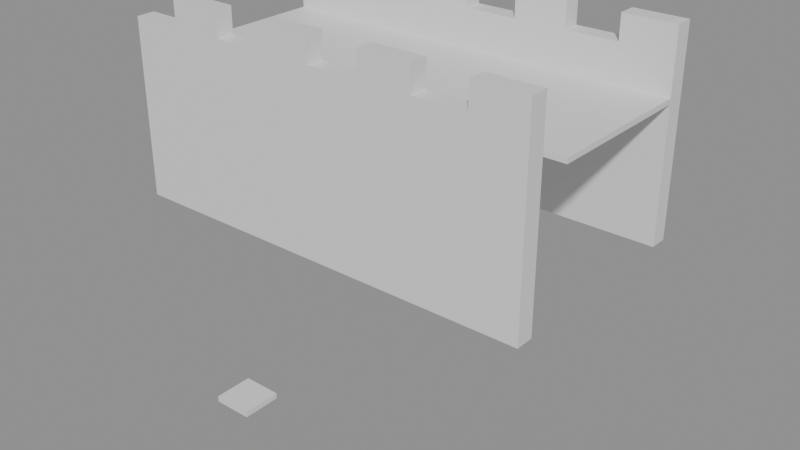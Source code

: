 # Source: building_lego.blend  (saved by Blender 5.0.119; exported with 4.5.12 LTS)
import bpy
from mathutils import Matrix  # noqa: F401  (used for matrix-valued properties, if any)

bpy.ops.wm.read_factory_settings(use_empty=True)
scene = bpy.context.scene
scene.name = 'Scene'

# ---- collections
col_01_paredes_externas = bpy.data.collections.new('01_Paredes_Externas'); scene.collection.children.link(col_01_paredes_externas)
col_03_pisos_escadas = bpy.data.collections.new('03_Pisos_Escadas'); scene.collection.children.link(col_03_pisos_escadas)
col_04_moveis_decoracoes = bpy.data.collections.new('04_Moveis_Decoracoes'); scene.collection.children.link(col_04_moveis_decoracoes)

# ---- materials (node trees are filled in below, after node groups)
mat_mat_parede_externa = bpy.data.materials.new('Mat_Parede_Externa')
mat_mat_pisos = bpy.data.materials.new('Mat_Pisos')
mat_mat_moveis = bpy.data.materials.new('Mat_Moveis')

# ---- material node trees
mat_mat_parede_externa.use_nodes = True; mat_mat_parede_externa.node_tree.nodes.clear()
_N = mat_mat_parede_externa.node_tree.nodes; _L = mat_mat_parede_externa.node_tree.links
n0 = _N.new('ShaderNodeBsdfPrincipled'); n0.name = 'BSDF - Pré-fundamentado'; n0.location = (-200, 100)
n1 = _N.new('ShaderNodeOutputMaterial'); n1.name = 'Saída de material'; n1.location = (200, 100)
_L.new(n0.outputs[0], n1.inputs[0])
n1.is_active_output = True
mat_mat_pisos.use_nodes = True; mat_mat_pisos.node_tree.nodes.clear()
_N = mat_mat_pisos.node_tree.nodes; _L = mat_mat_pisos.node_tree.links
n0 = _N.new('ShaderNodeBsdfPrincipled'); n0.name = 'BSDF - Pré-fundamentado'; n0.location = (-200, 100)
n1 = _N.new('ShaderNodeOutputMaterial'); n1.name = 'Saída de material'; n1.location = (200, 100)
_L.new(n0.outputs[0], n1.inputs[0])
n1.is_active_output = True
mat_mat_moveis.use_nodes = True; mat_mat_moveis.node_tree.nodes.clear()
_N = mat_mat_moveis.node_tree.nodes; _L = mat_mat_moveis.node_tree.links
n0 = _N.new('ShaderNodeBsdfPrincipled'); n0.name = 'BSDF - Pré-fundamentado'; n0.location = (-200, 100)
n1 = _N.new('ShaderNodeOutputMaterial'); n1.name = 'Saída de material'; n1.location = (200, 100)
_L.new(n0.outputs[0], n1.inputs[0])
n1.is_active_output = True

# ---- meshes
me_bloco_stone_wall_1048_2591_z30 = bpy.data.meshes.new('Bloco_stone_wall_1048_2591_z30')
me_bloco_stone_wall_1048_2591_z30.from_pydata([(-0.5, -0.175, -1.32), (0.5, -0.175, -1.32), (0.5, 0.175, -1.32), (-0.5, 0.175, -1.32), (-0.5, -0.175, 1.32), (0.5, -0.175, 1.32), (0.5, 0.175, 1.32), (-0.5, 0.175, 1.32)], [], [(0, 1, 2, 3), (4, 7, 6, 5), (0, 4, 5, 1), (2, 6, 7, 3), (0, 3, 7, 4), (1, 5, 6, 2)])
me_bloco_stone_wall_1048_2591_z30.materials.append(mat_mat_parede_externa)
me_bloco_stone_wall_1048_2591_z30.update()
me_bloco_stone_wall_1048_2591_z52 = bpy.data.meshes.new('Bloco_stone_wall_1048_2591_z52')
me_bloco_stone_wall_1048_2591_z52.from_pydata([(-0.5, -0.175, -0.36), (0.5, -0.175, -0.36), (0.5, 0.175, -0.36), (-0.5, 0.175, -0.36), (-0.5, -0.175, 0.36), (0.5, -0.175, 0.36), (0.5, 0.175, 0.36), (-0.5, 0.175, 0.36)], [], [(0, 1, 2, 3), (4, 7, 6, 5), (0, 4, 5, 1), (2, 6, 7, 3), (0, 3, 7, 4), (1, 5, 6, 2)])
me_bloco_stone_wall_1048_2591_z52.materials.append(mat_mat_parede_externa)
me_bloco_stone_wall_1048_2591_z52.update()
me_bloco_stone_wall_1049_2591_z30 = bpy.data.meshes.new('Bloco_stone_wall_1049_2591_z30')
me_bloco_stone_wall_1049_2591_z30.from_pydata([(-0.5, -0.175, -1.32), (0.5, -0.175, -1.32), (0.5, 0.175, -1.32), (-0.5, 0.175, -1.32), (-0.5, -0.175, 1.32), (0.5, -0.175, 1.32), (0.5, 0.175, 1.32), (-0.5, 0.175, 1.32)], [], [(0, 1, 2, 3), (4, 7, 6, 5), (0, 4, 5, 1), (2, 6, 7, 3), (0, 3, 7, 4), (1, 5, 6, 2)])
me_bloco_stone_wall_1049_2591_z30.materials.append(mat_mat_parede_externa)
me_bloco_stone_wall_1049_2591_z30.update()
me_bloco_stone_wall_1049_2591_z52 = bpy.data.meshes.new('Bloco_stone_wall_1049_2591_z52')
me_bloco_stone_wall_1049_2591_z52.from_pydata([(-0.5, -0.175, -0.6), (0.5, -0.175, -0.6), (0.5, 0.175, -0.6), (-0.5, 0.175, -0.6), (-0.5, -0.175, 0.6), (0.5, -0.175, 0.6), (0.5, 0.175, 0.6), (-0.5, 0.175, 0.6)], [], [(0, 1, 2, 3), (4, 7, 6, 5), (0, 4, 5, 1), (2, 6, 7, 3), (0, 3, 7, 4), (1, 5, 6, 2)])
me_bloco_stone_wall_1049_2591_z52.materials.append(mat_mat_parede_externa)
me_bloco_stone_wall_1049_2591_z52.update()
me_bloco_stone_wall_1050_2591_z30 = bpy.data.meshes.new('Bloco_stone_wall_1050_2591_z30')
me_bloco_stone_wall_1050_2591_z30.from_pydata([(-0.5, -0.175, -1.32), (0.5, -0.175, -1.32), (0.5, 0.175, -1.32), (-0.5, 0.175, -1.32), (-0.5, -0.175, 1.32), (0.5, -0.175, 1.32), (0.5, 0.175, 1.32), (-0.5, 0.175, 1.32)], [], [(0, 1, 2, 3), (4, 7, 6, 5), (0, 4, 5, 1), (2, 6, 7, 3), (0, 3, 7, 4), (1, 5, 6, 2)])
me_bloco_stone_wall_1050_2591_z30.materials.append(mat_mat_parede_externa)
me_bloco_stone_wall_1050_2591_z30.update()
me_bloco_stone_wall_1050_2591_z52 = bpy.data.meshes.new('Bloco_stone_wall_1050_2591_z52')
me_bloco_stone_wall_1050_2591_z52.from_pydata([(-0.5, -0.175, -0.36), (0.5, -0.175, -0.36), (0.5, 0.175, -0.36), (-0.5, 0.175, -0.36), (-0.5, -0.175, 0.36), (0.5, -0.175, 0.36), (0.5, 0.175, 0.36), (-0.5, 0.175, 0.36)], [], [(0, 1, 2, 3), (4, 7, 6, 5), (0, 4, 5, 1), (2, 6, 7, 3), (0, 3, 7, 4), (1, 5, 6, 2)])
me_bloco_stone_wall_1050_2591_z52.materials.append(mat_mat_parede_externa)
me_bloco_stone_wall_1050_2591_z52.update()
me_bloco_stone_wall_1051_2591_z30 = bpy.data.meshes.new('Bloco_stone_wall_1051_2591_z30')
me_bloco_stone_wall_1051_2591_z30.from_pydata([(-0.5, -0.175, -1.32), (0.5, -0.175, -1.32), (0.5, 0.175, -1.32), (-0.5, 0.175, -1.32), (-0.5, -0.175, 1.32), (0.5, -0.175, 1.32), (0.5, 0.175, 1.32), (-0.5, 0.175, 1.32)], [], [(0, 1, 2, 3), (4, 7, 6, 5), (0, 4, 5, 1), (2, 6, 7, 3), (0, 3, 7, 4), (1, 5, 6, 2)])
me_bloco_stone_wall_1051_2591_z30.materials.append(mat_mat_parede_externa)
me_bloco_stone_wall_1051_2591_z30.update()
me_bloco_stone_wall_1051_2591_z52 = bpy.data.meshes.new('Bloco_stone_wall_1051_2591_z52')
me_bloco_stone_wall_1051_2591_z52.from_pydata([(-0.5, -0.175, -0.6), (0.5, -0.175, -0.6), (0.5, 0.175, -0.6), (-0.5, 0.175, -0.6), (-0.5, -0.175, 0.6), (0.5, -0.175, 0.6), (0.5, 0.175, 0.6), (-0.5, 0.175, 0.6)], [], [(0, 1, 2, 3), (4, 7, 6, 5), (0, 4, 5, 1), (2, 6, 7, 3), (0, 3, 7, 4), (1, 5, 6, 2)])
me_bloco_stone_wall_1051_2591_z52.materials.append(mat_mat_parede_externa)
me_bloco_stone_wall_1051_2591_z52.update()
me_bloco_stone_wall_1052_2591_z30 = bpy.data.meshes.new('Bloco_stone_wall_1052_2591_z30')
me_bloco_stone_wall_1052_2591_z30.from_pydata([(-0.5, -0.175, -1.32), (0.5, -0.175, -1.32), (0.5, 0.175, -1.32), (-0.5, 0.175, -1.32), (-0.5, -0.175, 1.32), (0.5, -0.175, 1.32), (0.5, 0.175, 1.32), (-0.5, 0.175, 1.32)], [], [(0, 1, 2, 3), (4, 7, 6, 5), (0, 4, 5, 1), (2, 6, 7, 3), (0, 3, 7, 4), (1, 5, 6, 2)])
me_bloco_stone_wall_1052_2591_z30.materials.append(mat_mat_parede_externa)
me_bloco_stone_wall_1052_2591_z30.update()
me_bloco_stone_wall_1052_2591_z52 = bpy.data.meshes.new('Bloco_stone_wall_1052_2591_z52')
me_bloco_stone_wall_1052_2591_z52.from_pydata([(-0.5, -0.175, -0.36), (0.5, -0.175, -0.36), (0.5, 0.175, -0.36), (-0.5, 0.175, -0.36), (-0.5, -0.175, 0.36), (0.5, -0.175, 0.36), (0.5, 0.175, 0.36), (-0.5, 0.175, 0.36)], [], [(0, 1, 2, 3), (4, 7, 6, 5), (0, 4, 5, 1), (2, 6, 7, 3), (0, 3, 7, 4), (1, 5, 6, 2)])
me_bloco_stone_wall_1052_2591_z52.materials.append(mat_mat_parede_externa)
me_bloco_stone_wall_1052_2591_z52.update()
me_bloco_stone_wall_1053_2591_z30 = bpy.data.meshes.new('Bloco_stone_wall_1053_2591_z30')
me_bloco_stone_wall_1053_2591_z30.from_pydata([(-0.5, -0.175, -1.32), (0.5, -0.175, -1.32), (0.5, 0.175, -1.32), (-0.5, 0.175, -1.32), (-0.5, -0.175, 1.32), (0.5, -0.175, 1.32), (0.5, 0.175, 1.32), (-0.5, 0.175, 1.32)], [], [(0, 1, 2, 3), (4, 7, 6, 5), (0, 4, 5, 1), (2, 6, 7, 3), (0, 3, 7, 4), (1, 5, 6, 2)])
me_bloco_stone_wall_1053_2591_z30.materials.append(mat_mat_parede_externa)
me_bloco_stone_wall_1053_2591_z30.update()
me_bloco_stone_wall_1053_2591_z52 = bpy.data.meshes.new('Bloco_stone_wall_1053_2591_z52')
me_bloco_stone_wall_1053_2591_z52.from_pydata([(-0.5, -0.175, -0.6), (0.5, -0.175, -0.6), (0.5, 0.175, -0.6), (-0.5, 0.175, -0.6), (-0.5, -0.175, 0.6), (0.5, -0.175, 0.6), (0.5, 0.175, 0.6), (-0.5, 0.175, 0.6)], [], [(0, 1, 2, 3), (4, 7, 6, 5), (0, 4, 5, 1), (2, 6, 7, 3), (0, 3, 7, 4), (1, 5, 6, 2)])
me_bloco_stone_wall_1053_2591_z52.materials.append(mat_mat_parede_externa)
me_bloco_stone_wall_1053_2591_z52.update()
me_bloco_stone_wall_1054_2591_z30 = bpy.data.meshes.new('Bloco_stone_wall_1054_2591_z30')
me_bloco_stone_wall_1054_2591_z30.from_pydata([(-0.5, -0.175, -1.32), (0.5, -0.175, -1.32), (0.5, 0.175, -1.32), (-0.5, 0.175, -1.32), (-0.5, -0.175, 1.32), (0.5, -0.175, 1.32), (0.5, 0.175, 1.32), (-0.5, 0.175, 1.32)], [], [(0, 1, 2, 3), (4, 7, 6, 5), (0, 4, 5, 1), (2, 6, 7, 3), (0, 3, 7, 4), (1, 5, 6, 2)])
me_bloco_stone_wall_1054_2591_z30.materials.append(mat_mat_parede_externa)
me_bloco_stone_wall_1054_2591_z30.update()
me_bloco_stone_wall_1054_2591_z52 = bpy.data.meshes.new('Bloco_stone_wall_1054_2591_z52')
me_bloco_stone_wall_1054_2591_z52.from_pydata([(-0.5, -0.175, -0.36), (0.5, -0.175, -0.36), (0.5, 0.175, -0.36), (-0.5, 0.175, -0.36), (-0.5, -0.175, 0.36), (0.5, -0.175, 0.36), (0.5, 0.175, 0.36), (-0.5, 0.175, 0.36)], [], [(0, 1, 2, 3), (4, 7, 6, 5), (0, 4, 5, 1), (2, 6, 7, 3), (0, 3, 7, 4), (1, 5, 6, 2)])
me_bloco_stone_wall_1054_2591_z52.materials.append(mat_mat_parede_externa)
me_bloco_stone_wall_1054_2591_z52.update()
me_bloco_stone_wall_1055_2591_z30 = bpy.data.meshes.new('Bloco_stone_wall_1055_2591_z30')
me_bloco_stone_wall_1055_2591_z30.from_pydata([(-0.5, -0.175, -1.32), (0.5, -0.175, -1.32), (0.5, 0.175, -1.32), (-0.5, 0.175, -1.32), (-0.5, -0.175, 1.32), (0.5, -0.175, 1.32), (0.5, 0.175, 1.32), (-0.5, 0.175, 1.32)], [], [(0, 1, 2, 3), (4, 7, 6, 5), (0, 4, 5, 1), (2, 6, 7, 3), (0, 3, 7, 4), (1, 5, 6, 2)])
me_bloco_stone_wall_1055_2591_z30.materials.append(mat_mat_parede_externa)
me_bloco_stone_wall_1055_2591_z30.update()
me_bloco_stone_wall_1055_2591_z52 = bpy.data.meshes.new('Bloco_stone_wall_1055_2591_z52')
me_bloco_stone_wall_1055_2591_z52.from_pydata([(-0.5, -0.175, -0.6), (0.5, -0.175, -0.6), (0.5, 0.175, -0.6), (-0.5, 0.175, -0.6), (-0.5, -0.175, 0.6), (0.5, -0.175, 0.6), (0.5, 0.175, 0.6), (-0.5, 0.175, 0.6)], [], [(0, 1, 2, 3), (4, 7, 6, 5), (0, 4, 5, 1), (2, 6, 7, 3), (0, 3, 7, 4), (1, 5, 6, 2)])
me_bloco_stone_wall_1055_2591_z52.materials.append(mat_mat_parede_externa)
me_bloco_stone_wall_1055_2591_z52.update()
me_bloco_stone_wall_1048_2595_z30 = bpy.data.meshes.new('Bloco_stone_wall_1048_2595_z30')
me_bloco_stone_wall_1048_2595_z30.from_pydata([(-0.5, -0.175, -1.32), (0.5, -0.175, -1.32), (0.5, 0.175, -1.32), (-0.5, 0.175, -1.32), (-0.5, -0.175, 1.32), (0.5, -0.175, 1.32), (0.5, 0.175, 1.32), (-0.5, 0.175, 1.32)], [], [(0, 1, 2, 3), (4, 7, 6, 5), (0, 4, 5, 1), (2, 6, 7, 3), (0, 3, 7, 4), (1, 5, 6, 2)])
me_bloco_stone_wall_1048_2595_z30.materials.append(mat_mat_parede_externa)
me_bloco_stone_wall_1048_2595_z30.update()
me_bloco_stone_wall_1048_2595_z52 = bpy.data.meshes.new('Bloco_stone_wall_1048_2595_z52')
me_bloco_stone_wall_1048_2595_z52.from_pydata([(-0.5, -0.175, -0.36), (0.5, -0.175, -0.36), (0.5, 0.175, -0.36), (-0.5, 0.175, -0.36), (-0.5, -0.175, 0.36), (0.5, -0.175, 0.36), (0.5, 0.175, 0.36), (-0.5, 0.175, 0.36)], [], [(0, 1, 2, 3), (4, 7, 6, 5), (0, 4, 5, 1), (2, 6, 7, 3), (0, 3, 7, 4), (1, 5, 6, 2)])
me_bloco_stone_wall_1048_2595_z52.materials.append(mat_mat_parede_externa)
me_bloco_stone_wall_1048_2595_z52.update()
me_bloco_stone_wall_1049_2595_z30 = bpy.data.meshes.new('Bloco_stone_wall_1049_2595_z30')
me_bloco_stone_wall_1049_2595_z30.from_pydata([(-0.5, -0.175, -1.32), (0.5, -0.175, -1.32), (0.5, 0.175, -1.32), (-0.5, 0.175, -1.32), (-0.5, -0.175, 1.32), (0.5, -0.175, 1.32), (0.5, 0.175, 1.32), (-0.5, 0.175, 1.32)], [], [(0, 1, 2, 3), (4, 7, 6, 5), (0, 4, 5, 1), (2, 6, 7, 3), (0, 3, 7, 4), (1, 5, 6, 2)])
me_bloco_stone_wall_1049_2595_z30.materials.append(mat_mat_parede_externa)
me_bloco_stone_wall_1049_2595_z30.update()
me_bloco_stone_wall_1049_2595_z52 = bpy.data.meshes.new('Bloco_stone_wall_1049_2595_z52')
me_bloco_stone_wall_1049_2595_z52.from_pydata([(-0.5, -0.175, -0.6), (0.5, -0.175, -0.6), (0.5, 0.175, -0.6), (-0.5, 0.175, -0.6), (-0.5, -0.175, 0.6), (0.5, -0.175, 0.6), (0.5, 0.175, 0.6), (-0.5, 0.175, 0.6)], [], [(0, 1, 2, 3), (4, 7, 6, 5), (0, 4, 5, 1), (2, 6, 7, 3), (0, 3, 7, 4), (1, 5, 6, 2)])
me_bloco_stone_wall_1049_2595_z52.materials.append(mat_mat_parede_externa)
me_bloco_stone_wall_1049_2595_z52.update()
me_bloco_stone_wall_1050_2595_z30 = bpy.data.meshes.new('Bloco_stone_wall_1050_2595_z30')
me_bloco_stone_wall_1050_2595_z30.from_pydata([(-0.5, -0.175, -1.32), (0.5, -0.175, -1.32), (0.5, 0.175, -1.32), (-0.5, 0.175, -1.32), (-0.5, -0.175, 1.32), (0.5, -0.175, 1.32), (0.5, 0.175, 1.32), (-0.5, 0.175, 1.32)], [], [(0, 1, 2, 3), (4, 7, 6, 5), (0, 4, 5, 1), (2, 6, 7, 3), (0, 3, 7, 4), (1, 5, 6, 2)])
me_bloco_stone_wall_1050_2595_z30.materials.append(mat_mat_parede_externa)
me_bloco_stone_wall_1050_2595_z30.update()
me_bloco_stone_wall_1050_2595_z52 = bpy.data.meshes.new('Bloco_stone_wall_1050_2595_z52')
me_bloco_stone_wall_1050_2595_z52.from_pydata([(-0.5, -0.175, -0.36), (0.5, -0.175, -0.36), (0.5, 0.175, -0.36), (-0.5, 0.175, -0.36), (-0.5, -0.175, 0.36), (0.5, -0.175, 0.36), (0.5, 0.175, 0.36), (-0.5, 0.175, 0.36)], [], [(0, 1, 2, 3), (4, 7, 6, 5), (0, 4, 5, 1), (2, 6, 7, 3), (0, 3, 7, 4), (1, 5, 6, 2)])
me_bloco_stone_wall_1050_2595_z52.materials.append(mat_mat_parede_externa)
me_bloco_stone_wall_1050_2595_z52.update()
me_bloco_stone_wall_1051_2595_z30 = bpy.data.meshes.new('Bloco_stone_wall_1051_2595_z30')
me_bloco_stone_wall_1051_2595_z30.from_pydata([(-0.5, -0.175, -1.32), (0.5, -0.175, -1.32), (0.5, 0.175, -1.32), (-0.5, 0.175, -1.32), (-0.5, -0.175, 1.32), (0.5, -0.175, 1.32), (0.5, 0.175, 1.32), (-0.5, 0.175, 1.32)], [], [(0, 1, 2, 3), (4, 7, 6, 5), (0, 4, 5, 1), (2, 6, 7, 3), (0, 3, 7, 4), (1, 5, 6, 2)])
me_bloco_stone_wall_1051_2595_z30.materials.append(mat_mat_parede_externa)
me_bloco_stone_wall_1051_2595_z30.update()
me_bloco_stone_wall_1051_2595_z52 = bpy.data.meshes.new('Bloco_stone_wall_1051_2595_z52')
me_bloco_stone_wall_1051_2595_z52.from_pydata([(-0.5, -0.175, -0.6), (0.5, -0.175, -0.6), (0.5, 0.175, -0.6), (-0.5, 0.175, -0.6), (-0.5, -0.175, 0.6), (0.5, -0.175, 0.6), (0.5, 0.175, 0.6), (-0.5, 0.175, 0.6)], [], [(0, 1, 2, 3), (4, 7, 6, 5), (0, 4, 5, 1), (2, 6, 7, 3), (0, 3, 7, 4), (1, 5, 6, 2)])
me_bloco_stone_wall_1051_2595_z52.materials.append(mat_mat_parede_externa)
me_bloco_stone_wall_1051_2595_z52.update()
me_bloco_stone_wall_1052_2595_z30 = bpy.data.meshes.new('Bloco_stone_wall_1052_2595_z30')
me_bloco_stone_wall_1052_2595_z30.from_pydata([(-0.5, -0.175, -1.32), (0.5, -0.175, -1.32), (0.5, 0.175, -1.32), (-0.5, 0.175, -1.32), (-0.5, -0.175, 1.32), (0.5, -0.175, 1.32), (0.5, 0.175, 1.32), (-0.5, 0.175, 1.32)], [], [(0, 1, 2, 3), (4, 7, 6, 5), (0, 4, 5, 1), (2, 6, 7, 3), (0, 3, 7, 4), (1, 5, 6, 2)])
me_bloco_stone_wall_1052_2595_z30.materials.append(mat_mat_parede_externa)
me_bloco_stone_wall_1052_2595_z30.update()
me_bloco_stone_wall_1052_2595_z52 = bpy.data.meshes.new('Bloco_stone_wall_1052_2595_z52')
me_bloco_stone_wall_1052_2595_z52.from_pydata([(-0.5, -0.175, -0.36), (0.5, -0.175, -0.36), (0.5, 0.175, -0.36), (-0.5, 0.175, -0.36), (-0.5, -0.175, 0.36), (0.5, -0.175, 0.36), (0.5, 0.175, 0.36), (-0.5, 0.175, 0.36)], [], [(0, 1, 2, 3), (4, 7, 6, 5), (0, 4, 5, 1), (2, 6, 7, 3), (0, 3, 7, 4), (1, 5, 6, 2)])
me_bloco_stone_wall_1052_2595_z52.materials.append(mat_mat_parede_externa)
me_bloco_stone_wall_1052_2595_z52.update()
me_bloco_stone_wall_1053_2595_z30 = bpy.data.meshes.new('Bloco_stone_wall_1053_2595_z30')
me_bloco_stone_wall_1053_2595_z30.from_pydata([(-0.5, -0.175, -1.32), (0.5, -0.175, -1.32), (0.5, 0.175, -1.32), (-0.5, 0.175, -1.32), (-0.5, -0.175, 1.32), (0.5, -0.175, 1.32), (0.5, 0.175, 1.32), (-0.5, 0.175, 1.32)], [], [(0, 1, 2, 3), (4, 7, 6, 5), (0, 4, 5, 1), (2, 6, 7, 3), (0, 3, 7, 4), (1, 5, 6, 2)])
me_bloco_stone_wall_1053_2595_z30.materials.append(mat_mat_parede_externa)
me_bloco_stone_wall_1053_2595_z30.update()
me_bloco_stone_wall_1053_2595_z52 = bpy.data.meshes.new('Bloco_stone_wall_1053_2595_z52')
me_bloco_stone_wall_1053_2595_z52.from_pydata([(-0.5, -0.175, -0.6), (0.5, -0.175, -0.6), (0.5, 0.175, -0.6), (-0.5, 0.175, -0.6), (-0.5, -0.175, 0.6), (0.5, -0.175, 0.6), (0.5, 0.175, 0.6), (-0.5, 0.175, 0.6)], [], [(0, 1, 2, 3), (4, 7, 6, 5), (0, 4, 5, 1), (2, 6, 7, 3), (0, 3, 7, 4), (1, 5, 6, 2)])
me_bloco_stone_wall_1053_2595_z52.materials.append(mat_mat_parede_externa)
me_bloco_stone_wall_1053_2595_z52.update()
me_bloco_stone_wall_1054_2595_z30 = bpy.data.meshes.new('Bloco_stone_wall_1054_2595_z30')
me_bloco_stone_wall_1054_2595_z30.from_pydata([(-0.5, -0.175, -1.32), (0.5, -0.175, -1.32), (0.5, 0.175, -1.32), (-0.5, 0.175, -1.32), (-0.5, -0.175, 1.32), (0.5, -0.175, 1.32), (0.5, 0.175, 1.32), (-0.5, 0.175, 1.32)], [], [(0, 1, 2, 3), (4, 7, 6, 5), (0, 4, 5, 1), (2, 6, 7, 3), (0, 3, 7, 4), (1, 5, 6, 2)])
me_bloco_stone_wall_1054_2595_z30.materials.append(mat_mat_parede_externa)
me_bloco_stone_wall_1054_2595_z30.update()
me_bloco_stone_wall_1054_2595_z52 = bpy.data.meshes.new('Bloco_stone_wall_1054_2595_z52')
me_bloco_stone_wall_1054_2595_z52.from_pydata([(-0.5, -0.175, -0.36), (0.5, -0.175, -0.36), (0.5, 0.175, -0.36), (-0.5, 0.175, -0.36), (-0.5, -0.175, 0.36), (0.5, -0.175, 0.36), (0.5, 0.175, 0.36), (-0.5, 0.175, 0.36)], [], [(0, 1, 2, 3), (4, 7, 6, 5), (0, 4, 5, 1), (2, 6, 7, 3), (0, 3, 7, 4), (1, 5, 6, 2)])
me_bloco_stone_wall_1054_2595_z52.materials.append(mat_mat_parede_externa)
me_bloco_stone_wall_1054_2595_z52.update()
me_bloco_stone_wall_1055_2595_z30 = bpy.data.meshes.new('Bloco_stone_wall_1055_2595_z30')
me_bloco_stone_wall_1055_2595_z30.from_pydata([(-0.5, -0.175, -1.32), (0.5, -0.175, -1.32), (0.5, 0.175, -1.32), (-0.5, 0.175, -1.32), (-0.5, -0.175, 1.32), (0.5, -0.175, 1.32), (0.5, 0.175, 1.32), (-0.5, 0.175, 1.32)], [], [(0, 1, 2, 3), (4, 7, 6, 5), (0, 4, 5, 1), (2, 6, 7, 3), (0, 3, 7, 4), (1, 5, 6, 2)])
me_bloco_stone_wall_1055_2595_z30.materials.append(mat_mat_parede_externa)
me_bloco_stone_wall_1055_2595_z30.update()
me_bloco_stone_wall_1055_2595_z52 = bpy.data.meshes.new('Bloco_stone_wall_1055_2595_z52')
me_bloco_stone_wall_1055_2595_z52.from_pydata([(-0.5, -0.175, -0.6), (0.5, -0.175, -0.6), (0.5, 0.175, -0.6), (-0.5, 0.175, -0.6), (-0.5, -0.175, 0.6), (0.5, -0.175, 0.6), (0.5, 0.175, 0.6), (-0.5, 0.175, 0.6)], [], [(0, 1, 2, 3), (4, 7, 6, 5), (0, 4, 5, 1), (2, 6, 7, 3), (0, 3, 7, 4), (1, 5, 6, 2)])
me_bloco_stone_wall_1055_2595_z52.materials.append(mat_mat_parede_externa)
me_bloco_stone_wall_1055_2595_z52.update()
me_piso_cobblestones_1048_2592_z52 = bpy.data.meshes.new('Piso_cobblestones_1048_2592_z52')
me_piso_cobblestones_1048_2592_z52.from_pydata([(-0.5, -0.5, -0.05), (0.5, -0.5, -0.05), (0.5, 0.5, -0.05), (-0.5, 0.5, -0.05), (-0.5, -0.5, 0.05), (0.5, -0.5, 0.05), (0.5, 0.5, 0.05), (-0.5, 0.5, 0.05)], [], [(0, 1, 2, 3), (4, 7, 6, 5), (0, 4, 5, 1), (2, 6, 7, 3), (0, 3, 7, 4), (1, 5, 6, 2)])
me_piso_cobblestones_1048_2592_z52.materials.append(mat_mat_pisos)
me_piso_cobblestones_1048_2592_z52.update()
me_piso_cobblestones_1049_2592_z52 = bpy.data.meshes.new('Piso_cobblestones_1049_2592_z52')
me_piso_cobblestones_1049_2592_z52.from_pydata([(-0.5, -0.5, -0.05), (0.5, -0.5, -0.05), (0.5, 0.5, -0.05), (-0.5, 0.5, -0.05), (-0.5, -0.5, 0.05), (0.5, -0.5, 0.05), (0.5, 0.5, 0.05), (-0.5, 0.5, 0.05)], [], [(0, 1, 2, 3), (4, 7, 6, 5), (0, 4, 5, 1), (2, 6, 7, 3), (0, 3, 7, 4), (1, 5, 6, 2)])
me_piso_cobblestones_1049_2592_z52.materials.append(mat_mat_pisos)
me_piso_cobblestones_1049_2592_z52.update()
me_piso_cobblestones_1050_2592_z52 = bpy.data.meshes.new('Piso_cobblestones_1050_2592_z52')
me_piso_cobblestones_1050_2592_z52.from_pydata([(-0.5, -0.5, -0.05), (0.5, -0.5, -0.05), (0.5, 0.5, -0.05), (-0.5, 0.5, -0.05), (-0.5, -0.5, 0.05), (0.5, -0.5, 0.05), (0.5, 0.5, 0.05), (-0.5, 0.5, 0.05)], [], [(0, 1, 2, 3), (4, 7, 6, 5), (0, 4, 5, 1), (2, 6, 7, 3), (0, 3, 7, 4), (1, 5, 6, 2)])
me_piso_cobblestones_1050_2592_z52.materials.append(mat_mat_pisos)
me_piso_cobblestones_1050_2592_z52.update()
me_piso_cobblestones_1051_2592_z52 = bpy.data.meshes.new('Piso_cobblestones_1051_2592_z52')
me_piso_cobblestones_1051_2592_z52.from_pydata([(-0.5, -0.5, -0.05), (0.5, -0.5, -0.05), (0.5, 0.5, -0.05), (-0.5, 0.5, -0.05), (-0.5, -0.5, 0.05), (0.5, -0.5, 0.05), (0.5, 0.5, 0.05), (-0.5, 0.5, 0.05)], [], [(0, 1, 2, 3), (4, 7, 6, 5), (0, 4, 5, 1), (2, 6, 7, 3), (0, 3, 7, 4), (1, 5, 6, 2)])
me_piso_cobblestones_1051_2592_z52.materials.append(mat_mat_pisos)
me_piso_cobblestones_1051_2592_z52.update()
me_piso_cobblestones_1052_2592_z52 = bpy.data.meshes.new('Piso_cobblestones_1052_2592_z52')
me_piso_cobblestones_1052_2592_z52.from_pydata([(-0.5, -0.5, -0.05), (0.5, -0.5, -0.05), (0.5, 0.5, -0.05), (-0.5, 0.5, -0.05), (-0.5, -0.5, 0.05), (0.5, -0.5, 0.05), (0.5, 0.5, 0.05), (-0.5, 0.5, 0.05)], [], [(0, 1, 2, 3), (4, 7, 6, 5), (0, 4, 5, 1), (2, 6, 7, 3), (0, 3, 7, 4), (1, 5, 6, 2)])
me_piso_cobblestones_1052_2592_z52.materials.append(mat_mat_pisos)
me_piso_cobblestones_1052_2592_z52.update()
me_piso_cobblestones_1053_2592_z52 = bpy.data.meshes.new('Piso_cobblestones_1053_2592_z52')
me_piso_cobblestones_1053_2592_z52.from_pydata([(-0.5, -0.5, -0.05), (0.5, -0.5, -0.05), (0.5, 0.5, -0.05), (-0.5, 0.5, -0.05), (-0.5, -0.5, 0.05), (0.5, -0.5, 0.05), (0.5, 0.5, 0.05), (-0.5, 0.5, 0.05)], [], [(0, 1, 2, 3), (4, 7, 6, 5), (0, 4, 5, 1), (2, 6, 7, 3), (0, 3, 7, 4), (1, 5, 6, 2)])
me_piso_cobblestones_1053_2592_z52.materials.append(mat_mat_pisos)
me_piso_cobblestones_1053_2592_z52.update()
me_piso_cobblestones_1054_2592_z52 = bpy.data.meshes.new('Piso_cobblestones_1054_2592_z52')
me_piso_cobblestones_1054_2592_z52.from_pydata([(-0.5, -0.5, -0.05), (0.5, -0.5, -0.05), (0.5, 0.5, -0.05), (-0.5, 0.5, -0.05), (-0.5, -0.5, 0.05), (0.5, -0.5, 0.05), (0.5, 0.5, 0.05), (-0.5, 0.5, 0.05)], [], [(0, 1, 2, 3), (4, 7, 6, 5), (0, 4, 5, 1), (2, 6, 7, 3), (0, 3, 7, 4), (1, 5, 6, 2)])
me_piso_cobblestones_1054_2592_z52.materials.append(mat_mat_pisos)
me_piso_cobblestones_1054_2592_z52.update()
me_piso_cobblestones_1055_2592_z52 = bpy.data.meshes.new('Piso_cobblestones_1055_2592_z52')
me_piso_cobblestones_1055_2592_z52.from_pydata([(-0.5, -0.5, -0.05), (0.5, -0.5, -0.05), (0.5, 0.5, -0.05), (-0.5, 0.5, -0.05), (-0.5, -0.5, 0.05), (0.5, -0.5, 0.05), (0.5, 0.5, 0.05), (-0.5, 0.5, 0.05)], [], [(0, 1, 2, 3), (4, 7, 6, 5), (0, 4, 5, 1), (2, 6, 7, 3), (0, 3, 7, 4), (1, 5, 6, 2)])
me_piso_cobblestones_1055_2592_z52.materials.append(mat_mat_pisos)
me_piso_cobblestones_1055_2592_z52.update()
me_piso_cobblestones_1048_2593_z52 = bpy.data.meshes.new('Piso_cobblestones_1048_2593_z52')
me_piso_cobblestones_1048_2593_z52.from_pydata([(-0.5, -0.5, -0.05), (0.5, -0.5, -0.05), (0.5, 0.5, -0.05), (-0.5, 0.5, -0.05), (-0.5, -0.5, 0.05), (0.5, -0.5, 0.05), (0.5, 0.5, 0.05), (-0.5, 0.5, 0.05)], [], [(0, 1, 2, 3), (4, 7, 6, 5), (0, 4, 5, 1), (2, 6, 7, 3), (0, 3, 7, 4), (1, 5, 6, 2)])
me_piso_cobblestones_1048_2593_z52.materials.append(mat_mat_pisos)
me_piso_cobblestones_1048_2593_z52.update()
me_piso_cobblestones_1049_2593_z52 = bpy.data.meshes.new('Piso_cobblestones_1049_2593_z52')
me_piso_cobblestones_1049_2593_z52.from_pydata([(-0.5, -0.5, -0.05), (0.5, -0.5, -0.05), (0.5, 0.5, -0.05), (-0.5, 0.5, -0.05), (-0.5, -0.5, 0.05), (0.5, -0.5, 0.05), (0.5, 0.5, 0.05), (-0.5, 0.5, 0.05)], [], [(0, 1, 2, 3), (4, 7, 6, 5), (0, 4, 5, 1), (2, 6, 7, 3), (0, 3, 7, 4), (1, 5, 6, 2)])
me_piso_cobblestones_1049_2593_z52.materials.append(mat_mat_pisos)
me_piso_cobblestones_1049_2593_z52.update()
me_piso_cobblestones_1050_2593_z52 = bpy.data.meshes.new('Piso_cobblestones_1050_2593_z52')
me_piso_cobblestones_1050_2593_z52.from_pydata([(-0.5, -0.5, -0.05), (0.5, -0.5, -0.05), (0.5, 0.5, -0.05), (-0.5, 0.5, -0.05), (-0.5, -0.5, 0.05), (0.5, -0.5, 0.05), (0.5, 0.5, 0.05), (-0.5, 0.5, 0.05)], [], [(0, 1, 2, 3), (4, 7, 6, 5), (0, 4, 5, 1), (2, 6, 7, 3), (0, 3, 7, 4), (1, 5, 6, 2)])
me_piso_cobblestones_1050_2593_z52.materials.append(mat_mat_pisos)
me_piso_cobblestones_1050_2593_z52.update()
me_piso_cobblestones_1051_2593_z52 = bpy.data.meshes.new('Piso_cobblestones_1051_2593_z52')
me_piso_cobblestones_1051_2593_z52.from_pydata([(-0.5, -0.5, -0.05), (0.5, -0.5, -0.05), (0.5, 0.5, -0.05), (-0.5, 0.5, -0.05), (-0.5, -0.5, 0.05), (0.5, -0.5, 0.05), (0.5, 0.5, 0.05), (-0.5, 0.5, 0.05)], [], [(0, 1, 2, 3), (4, 7, 6, 5), (0, 4, 5, 1), (2, 6, 7, 3), (0, 3, 7, 4), (1, 5, 6, 2)])
me_piso_cobblestones_1051_2593_z52.materials.append(mat_mat_pisos)
me_piso_cobblestones_1051_2593_z52.update()
me_piso_cobblestones_1052_2593_z52 = bpy.data.meshes.new('Piso_cobblestones_1052_2593_z52')
me_piso_cobblestones_1052_2593_z52.from_pydata([(-0.5, -0.5, -0.05), (0.5, -0.5, -0.05), (0.5, 0.5, -0.05), (-0.5, 0.5, -0.05), (-0.5, -0.5, 0.05), (0.5, -0.5, 0.05), (0.5, 0.5, 0.05), (-0.5, 0.5, 0.05)], [], [(0, 1, 2, 3), (4, 7, 6, 5), (0, 4, 5, 1), (2, 6, 7, 3), (0, 3, 7, 4), (1, 5, 6, 2)])
me_piso_cobblestones_1052_2593_z52.materials.append(mat_mat_pisos)
me_piso_cobblestones_1052_2593_z52.update()
me_piso_cobblestones_1053_2593_z52 = bpy.data.meshes.new('Piso_cobblestones_1053_2593_z52')
me_piso_cobblestones_1053_2593_z52.from_pydata([(-0.5, -0.5, -0.05), (0.5, -0.5, -0.05), (0.5, 0.5, -0.05), (-0.5, 0.5, -0.05), (-0.5, -0.5, 0.05), (0.5, -0.5, 0.05), (0.5, 0.5, 0.05), (-0.5, 0.5, 0.05)], [], [(0, 1, 2, 3), (4, 7, 6, 5), (0, 4, 5, 1), (2, 6, 7, 3), (0, 3, 7, 4), (1, 5, 6, 2)])
me_piso_cobblestones_1053_2593_z52.materials.append(mat_mat_pisos)
me_piso_cobblestones_1053_2593_z52.update()
me_piso_cobblestones_1054_2593_z52 = bpy.data.meshes.new('Piso_cobblestones_1054_2593_z52')
me_piso_cobblestones_1054_2593_z52.from_pydata([(-0.5, -0.5, -0.05), (0.5, -0.5, -0.05), (0.5, 0.5, -0.05), (-0.5, 0.5, -0.05), (-0.5, -0.5, 0.05), (0.5, -0.5, 0.05), (0.5, 0.5, 0.05), (-0.5, 0.5, 0.05)], [], [(0, 1, 2, 3), (4, 7, 6, 5), (0, 4, 5, 1), (2, 6, 7, 3), (0, 3, 7, 4), (1, 5, 6, 2)])
me_piso_cobblestones_1054_2593_z52.materials.append(mat_mat_pisos)
me_piso_cobblestones_1054_2593_z52.update()
me_piso_cobblestones_1055_2593_z52 = bpy.data.meshes.new('Piso_cobblestones_1055_2593_z52')
me_piso_cobblestones_1055_2593_z52.from_pydata([(-0.5, -0.5, -0.05), (0.5, -0.5, -0.05), (0.5, 0.5, -0.05), (-0.5, 0.5, -0.05), (-0.5, -0.5, 0.05), (0.5, -0.5, 0.05), (0.5, 0.5, 0.05), (-0.5, 0.5, 0.05)], [], [(0, 1, 2, 3), (4, 7, 6, 5), (0, 4, 5, 1), (2, 6, 7, 3), (0, 3, 7, 4), (1, 5, 6, 2)])
me_piso_cobblestones_1055_2593_z52.materials.append(mat_mat_pisos)
me_piso_cobblestones_1055_2593_z52.update()
me_piso_cobblestones_1048_2594_z52 = bpy.data.meshes.new('Piso_cobblestones_1048_2594_z52')
me_piso_cobblestones_1048_2594_z52.from_pydata([(-0.5, -0.5, -0.05), (0.5, -0.5, -0.05), (0.5, 0.5, -0.05), (-0.5, 0.5, -0.05), (-0.5, -0.5, 0.05), (0.5, -0.5, 0.05), (0.5, 0.5, 0.05), (-0.5, 0.5, 0.05)], [], [(0, 1, 2, 3), (4, 7, 6, 5), (0, 4, 5, 1), (2, 6, 7, 3), (0, 3, 7, 4), (1, 5, 6, 2)])
me_piso_cobblestones_1048_2594_z52.materials.append(mat_mat_pisos)
me_piso_cobblestones_1048_2594_z52.update()
me_piso_cobblestones_1049_2594_z52 = bpy.data.meshes.new('Piso_cobblestones_1049_2594_z52')
me_piso_cobblestones_1049_2594_z52.from_pydata([(-0.5, -0.5, -0.05), (0.5, -0.5, -0.05), (0.5, 0.5, -0.05), (-0.5, 0.5, -0.05), (-0.5, -0.5, 0.05), (0.5, -0.5, 0.05), (0.5, 0.5, 0.05), (-0.5, 0.5, 0.05)], [], [(0, 1, 2, 3), (4, 7, 6, 5), (0, 4, 5, 1), (2, 6, 7, 3), (0, 3, 7, 4), (1, 5, 6, 2)])
me_piso_cobblestones_1049_2594_z52.materials.append(mat_mat_pisos)
me_piso_cobblestones_1049_2594_z52.update()
me_piso_cobblestones_1050_2594_z52 = bpy.data.meshes.new('Piso_cobblestones_1050_2594_z52')
me_piso_cobblestones_1050_2594_z52.from_pydata([(-0.5, -0.5, -0.05), (0.5, -0.5, -0.05), (0.5, 0.5, -0.05), (-0.5, 0.5, -0.05), (-0.5, -0.5, 0.05), (0.5, -0.5, 0.05), (0.5, 0.5, 0.05), (-0.5, 0.5, 0.05)], [], [(0, 1, 2, 3), (4, 7, 6, 5), (0, 4, 5, 1), (2, 6, 7, 3), (0, 3, 7, 4), (1, 5, 6, 2)])
me_piso_cobblestones_1050_2594_z52.materials.append(mat_mat_pisos)
me_piso_cobblestones_1050_2594_z52.update()
me_piso_cobblestones_1051_2594_z52 = bpy.data.meshes.new('Piso_cobblestones_1051_2594_z52')
me_piso_cobblestones_1051_2594_z52.from_pydata([(-0.5, -0.5, -0.05), (0.5, -0.5, -0.05), (0.5, 0.5, -0.05), (-0.5, 0.5, -0.05), (-0.5, -0.5, 0.05), (0.5, -0.5, 0.05), (0.5, 0.5, 0.05), (-0.5, 0.5, 0.05)], [], [(0, 1, 2, 3), (4, 7, 6, 5), (0, 4, 5, 1), (2, 6, 7, 3), (0, 3, 7, 4), (1, 5, 6, 2)])
me_piso_cobblestones_1051_2594_z52.materials.append(mat_mat_pisos)
me_piso_cobblestones_1051_2594_z52.update()
me_piso_cobblestones_1052_2594_z52 = bpy.data.meshes.new('Piso_cobblestones_1052_2594_z52')
me_piso_cobblestones_1052_2594_z52.from_pydata([(-0.5, -0.5, -0.05), (0.5, -0.5, -0.05), (0.5, 0.5, -0.05), (-0.5, 0.5, -0.05), (-0.5, -0.5, 0.05), (0.5, -0.5, 0.05), (0.5, 0.5, 0.05), (-0.5, 0.5, 0.05)], [], [(0, 1, 2, 3), (4, 7, 6, 5), (0, 4, 5, 1), (2, 6, 7, 3), (0, 3, 7, 4), (1, 5, 6, 2)])
me_piso_cobblestones_1052_2594_z52.materials.append(mat_mat_pisos)
me_piso_cobblestones_1052_2594_z52.update()
me_piso_cobblestones_1053_2594_z52 = bpy.data.meshes.new('Piso_cobblestones_1053_2594_z52')
me_piso_cobblestones_1053_2594_z52.from_pydata([(-0.5, -0.5, -0.05), (0.5, -0.5, -0.05), (0.5, 0.5, -0.05), (-0.5, 0.5, -0.05), (-0.5, -0.5, 0.05), (0.5, -0.5, 0.05), (0.5, 0.5, 0.05), (-0.5, 0.5, 0.05)], [], [(0, 1, 2, 3), (4, 7, 6, 5), (0, 4, 5, 1), (2, 6, 7, 3), (0, 3, 7, 4), (1, 5, 6, 2)])
me_piso_cobblestones_1053_2594_z52.materials.append(mat_mat_pisos)
me_piso_cobblestones_1053_2594_z52.update()
me_piso_cobblestones_1054_2594_z52 = bpy.data.meshes.new('Piso_cobblestones_1054_2594_z52')
me_piso_cobblestones_1054_2594_z52.from_pydata([(-0.5, -0.5, -0.05), (0.5, -0.5, -0.05), (0.5, 0.5, -0.05), (-0.5, 0.5, -0.05), (-0.5, -0.5, 0.05), (0.5, -0.5, 0.05), (0.5, 0.5, 0.05), (-0.5, 0.5, 0.05)], [], [(0, 1, 2, 3), (4, 7, 6, 5), (0, 4, 5, 1), (2, 6, 7, 3), (0, 3, 7, 4), (1, 5, 6, 2)])
me_piso_cobblestones_1054_2594_z52.materials.append(mat_mat_pisos)
me_piso_cobblestones_1054_2594_z52.update()
me_piso_cobblestones_1055_2594_z52 = bpy.data.meshes.new('Piso_cobblestones_1055_2594_z52')
me_piso_cobblestones_1055_2594_z52.from_pydata([(-0.5, -0.5, -0.05), (0.5, -0.5, -0.05), (0.5, 0.5, -0.05), (-0.5, 0.5, -0.05), (-0.5, -0.5, 0.05), (0.5, -0.5, 0.05), (0.5, 0.5, 0.05), (-0.5, 0.5, 0.05)], [], [(0, 1, 2, 3), (4, 7, 6, 5), (0, 4, 5, 1), (2, 6, 7, 3), (0, 3, 7, 4), (1, 5, 6, 2)])
me_piso_cobblestones_1055_2594_z52.materials.append(mat_mat_pisos)
me_piso_cobblestones_1055_2594_z52.update()
me_movel_water_1049_2591_z_5 = bpy.data.meshes.new('Movel_water_1049_2591_z-5')
me_movel_water_1049_2591_z_5.from_pydata([(-0.4, -0.4, -0.06), (0.4, -0.4, -0.06), (0.4, 0.4, -0.06), (-0.4, 0.4, -0.06), (-0.4, -0.4, 0.06), (0.4, -0.4, 0.06), (0.4, 0.4, 0.06), (-0.4, 0.4, 0.06)], [], [(0, 1, 2, 3), (4, 7, 6, 5), (0, 4, 5, 1), (2, 6, 7, 3), (0, 3, 7, 4), (1, 5, 6, 2)])
me_movel_water_1049_2591_z_5.materials.append(mat_mat_moveis)
me_movel_water_1049_2591_z_5.update()

# ---- objects
ob_parede_externa_norte_y2591_x1048_1055 = bpy.data.objects.new('Parede_Externa_Norte_Y2591_X1048_1055', None)
ob_bloco_stone_wall_1048_2591_z30 = bpy.data.objects.new('Bloco_stone_wall_1048_2591_z30', me_bloco_stone_wall_1048_2591_z30)
ob_bloco_stone_wall_1048_2591_z52 = bpy.data.objects.new('Bloco_stone_wall_1048_2591_z52', me_bloco_stone_wall_1048_2591_z52)
ob_bloco_stone_wall_1049_2591_z30 = bpy.data.objects.new('Bloco_stone_wall_1049_2591_z30', me_bloco_stone_wall_1049_2591_z30)
ob_bloco_stone_wall_1049_2591_z52 = bpy.data.objects.new('Bloco_stone_wall_1049_2591_z52', me_bloco_stone_wall_1049_2591_z52)
ob_bloco_stone_wall_1050_2591_z30 = bpy.data.objects.new('Bloco_stone_wall_1050_2591_z30', me_bloco_stone_wall_1050_2591_z30)
ob_bloco_stone_wall_1050_2591_z52 = bpy.data.objects.new('Bloco_stone_wall_1050_2591_z52', me_bloco_stone_wall_1050_2591_z52)
ob_bloco_stone_wall_1051_2591_z30 = bpy.data.objects.new('Bloco_stone_wall_1051_2591_z30', me_bloco_stone_wall_1051_2591_z30)
ob_bloco_stone_wall_1051_2591_z52 = bpy.data.objects.new('Bloco_stone_wall_1051_2591_z52', me_bloco_stone_wall_1051_2591_z52)
ob_bloco_stone_wall_1052_2591_z30 = bpy.data.objects.new('Bloco_stone_wall_1052_2591_z30', me_bloco_stone_wall_1052_2591_z30)
ob_bloco_stone_wall_1052_2591_z52 = bpy.data.objects.new('Bloco_stone_wall_1052_2591_z52', me_bloco_stone_wall_1052_2591_z52)
ob_bloco_stone_wall_1053_2591_z30 = bpy.data.objects.new('Bloco_stone_wall_1053_2591_z30', me_bloco_stone_wall_1053_2591_z30)
ob_bloco_stone_wall_1053_2591_z52 = bpy.data.objects.new('Bloco_stone_wall_1053_2591_z52', me_bloco_stone_wall_1053_2591_z52)
ob_bloco_stone_wall_1054_2591_z30 = bpy.data.objects.new('Bloco_stone_wall_1054_2591_z30', me_bloco_stone_wall_1054_2591_z30)
ob_bloco_stone_wall_1054_2591_z52 = bpy.data.objects.new('Bloco_stone_wall_1054_2591_z52', me_bloco_stone_wall_1054_2591_z52)
ob_bloco_stone_wall_1055_2591_z30 = bpy.data.objects.new('Bloco_stone_wall_1055_2591_z30', me_bloco_stone_wall_1055_2591_z30)
ob_bloco_stone_wall_1055_2591_z52 = bpy.data.objects.new('Bloco_stone_wall_1055_2591_z52', me_bloco_stone_wall_1055_2591_z52)
ob_parede_externa_sul_y2595_x1048_1055 = bpy.data.objects.new('Parede_Externa_Sul_Y2595_X1048_1055', None)
ob_bloco_stone_wall_1048_2595_z30 = bpy.data.objects.new('Bloco_stone_wall_1048_2595_z30', me_bloco_stone_wall_1048_2595_z30)
ob_bloco_stone_wall_1048_2595_z52 = bpy.data.objects.new('Bloco_stone_wall_1048_2595_z52', me_bloco_stone_wall_1048_2595_z52)
ob_bloco_stone_wall_1049_2595_z30 = bpy.data.objects.new('Bloco_stone_wall_1049_2595_z30', me_bloco_stone_wall_1049_2595_z30)
ob_bloco_stone_wall_1049_2595_z52 = bpy.data.objects.new('Bloco_stone_wall_1049_2595_z52', me_bloco_stone_wall_1049_2595_z52)
ob_bloco_stone_wall_1050_2595_z30 = bpy.data.objects.new('Bloco_stone_wall_1050_2595_z30', me_bloco_stone_wall_1050_2595_z30)
ob_bloco_stone_wall_1050_2595_z52 = bpy.data.objects.new('Bloco_stone_wall_1050_2595_z52', me_bloco_stone_wall_1050_2595_z52)
ob_bloco_stone_wall_1051_2595_z30 = bpy.data.objects.new('Bloco_stone_wall_1051_2595_z30', me_bloco_stone_wall_1051_2595_z30)
ob_bloco_stone_wall_1051_2595_z52 = bpy.data.objects.new('Bloco_stone_wall_1051_2595_z52', me_bloco_stone_wall_1051_2595_z52)
ob_bloco_stone_wall_1052_2595_z30 = bpy.data.objects.new('Bloco_stone_wall_1052_2595_z30', me_bloco_stone_wall_1052_2595_z30)
ob_bloco_stone_wall_1052_2595_z52 = bpy.data.objects.new('Bloco_stone_wall_1052_2595_z52', me_bloco_stone_wall_1052_2595_z52)
ob_bloco_stone_wall_1053_2595_z30 = bpy.data.objects.new('Bloco_stone_wall_1053_2595_z30', me_bloco_stone_wall_1053_2595_z30)
ob_bloco_stone_wall_1053_2595_z52 = bpy.data.objects.new('Bloco_stone_wall_1053_2595_z52', me_bloco_stone_wall_1053_2595_z52)
ob_bloco_stone_wall_1054_2595_z30 = bpy.data.objects.new('Bloco_stone_wall_1054_2595_z30', me_bloco_stone_wall_1054_2595_z30)
ob_bloco_stone_wall_1054_2595_z52 = bpy.data.objects.new('Bloco_stone_wall_1054_2595_z52', me_bloco_stone_wall_1054_2595_z52)
ob_bloco_stone_wall_1055_2595_z30 = bpy.data.objects.new('Bloco_stone_wall_1055_2595_z30', me_bloco_stone_wall_1055_2595_z30)
ob_bloco_stone_wall_1055_2595_z52 = bpy.data.objects.new('Bloco_stone_wall_1055_2595_z52', me_bloco_stone_wall_1055_2595_z52)
ob_pisos_lajes = bpy.data.objects.new('Pisos_Lajes', None)
ob_piso_cobblestones_1048_2592_z52 = bpy.data.objects.new('Piso_cobblestones_1048_2592_z52', me_piso_cobblestones_1048_2592_z52)
ob_piso_cobblestones_1049_2592_z52 = bpy.data.objects.new('Piso_cobblestones_1049_2592_z52', me_piso_cobblestones_1049_2592_z52)
ob_piso_cobblestones_1050_2592_z52 = bpy.data.objects.new('Piso_cobblestones_1050_2592_z52', me_piso_cobblestones_1050_2592_z52)
ob_piso_cobblestones_1051_2592_z52 = bpy.data.objects.new('Piso_cobblestones_1051_2592_z52', me_piso_cobblestones_1051_2592_z52)
ob_piso_cobblestones_1052_2592_z52 = bpy.data.objects.new('Piso_cobblestones_1052_2592_z52', me_piso_cobblestones_1052_2592_z52)
ob_piso_cobblestones_1053_2592_z52 = bpy.data.objects.new('Piso_cobblestones_1053_2592_z52', me_piso_cobblestones_1053_2592_z52)
ob_piso_cobblestones_1054_2592_z52 = bpy.data.objects.new('Piso_cobblestones_1054_2592_z52', me_piso_cobblestones_1054_2592_z52)
ob_piso_cobblestones_1055_2592_z52 = bpy.data.objects.new('Piso_cobblestones_1055_2592_z52', me_piso_cobblestones_1055_2592_z52)
ob_piso_cobblestones_1048_2593_z52 = bpy.data.objects.new('Piso_cobblestones_1048_2593_z52', me_piso_cobblestones_1048_2593_z52)
ob_piso_cobblestones_1049_2593_z52 = bpy.data.objects.new('Piso_cobblestones_1049_2593_z52', me_piso_cobblestones_1049_2593_z52)
ob_piso_cobblestones_1050_2593_z52 = bpy.data.objects.new('Piso_cobblestones_1050_2593_z52', me_piso_cobblestones_1050_2593_z52)
ob_piso_cobblestones_1051_2593_z52 = bpy.data.objects.new('Piso_cobblestones_1051_2593_z52', me_piso_cobblestones_1051_2593_z52)
ob_piso_cobblestones_1052_2593_z52 = bpy.data.objects.new('Piso_cobblestones_1052_2593_z52', me_piso_cobblestones_1052_2593_z52)
ob_piso_cobblestones_1053_2593_z52 = bpy.data.objects.new('Piso_cobblestones_1053_2593_z52', me_piso_cobblestones_1053_2593_z52)
ob_piso_cobblestones_1054_2593_z52 = bpy.data.objects.new('Piso_cobblestones_1054_2593_z52', me_piso_cobblestones_1054_2593_z52)
ob_piso_cobblestones_1055_2593_z52 = bpy.data.objects.new('Piso_cobblestones_1055_2593_z52', me_piso_cobblestones_1055_2593_z52)
ob_piso_cobblestones_1048_2594_z52 = bpy.data.objects.new('Piso_cobblestones_1048_2594_z52', me_piso_cobblestones_1048_2594_z52)
ob_piso_cobblestones_1049_2594_z52 = bpy.data.objects.new('Piso_cobblestones_1049_2594_z52', me_piso_cobblestones_1049_2594_z52)
ob_piso_cobblestones_1050_2594_z52 = bpy.data.objects.new('Piso_cobblestones_1050_2594_z52', me_piso_cobblestones_1050_2594_z52)
ob_piso_cobblestones_1051_2594_z52 = bpy.data.objects.new('Piso_cobblestones_1051_2594_z52', me_piso_cobblestones_1051_2594_z52)
ob_piso_cobblestones_1052_2594_z52 = bpy.data.objects.new('Piso_cobblestones_1052_2594_z52', me_piso_cobblestones_1052_2594_z52)
ob_piso_cobblestones_1053_2594_z52 = bpy.data.objects.new('Piso_cobblestones_1053_2594_z52', me_piso_cobblestones_1053_2594_z52)
ob_piso_cobblestones_1054_2594_z52 = bpy.data.objects.new('Piso_cobblestones_1054_2594_z52', me_piso_cobblestones_1054_2594_z52)
ob_piso_cobblestones_1055_2594_z52 = bpy.data.objects.new('Piso_cobblestones_1055_2594_z52', me_piso_cobblestones_1055_2594_z52)
ob_moveis_decoracoes = bpy.data.objects.new('Moveis_Decoracoes', None)
ob_movel_water_1049_2591_z_5 = bpy.data.objects.new('Movel_water_1049_2591_z-5', me_movel_water_1049_2591_z_5)

# ---- transforms, parenting, visibility, modifiers, constraints
ob_parede_externa_norte_y2591_x1048_1055.location = (0.0, -2.0, 4.2)
ob_parede_externa_norte_y2591_x1048_1055.empty_display_type = 'CUBE'
ob_bloco_stone_wall_1048_2591_z30.parent = ob_parede_externa_norte_y2591_x1048_1055
ob_bloco_stone_wall_1048_2591_z30.matrix_parent_inverse = Matrix(((1.0, -0.0, 0.0, -0.0), (-0.0, 1.0, -0.0, 2.0), (0.0, -0.0, 1.0, -4.2), (-0.0, 0.0, -0.0, 1.0)))
ob_bloco_stone_wall_1048_2591_z30.location = (-3.5, -2.325, 5.52)
ob_bloco_stone_wall_1048_2591_z52.parent = ob_parede_externa_norte_y2591_x1048_1055
ob_bloco_stone_wall_1048_2591_z52.matrix_parent_inverse = Matrix(((1.0, -0.0, 0.0, -0.0), (-0.0, 1.0, -0.0, 2.0), (0.0, -0.0, 1.0, -4.2), (-0.0, 0.0, -0.0, 1.0)))
ob_bloco_stone_wall_1048_2591_z52.location = (-3.5, -2.325, 7.2)
ob_bloco_stone_wall_1049_2591_z30.parent = ob_parede_externa_norte_y2591_x1048_1055
ob_bloco_stone_wall_1049_2591_z30.matrix_parent_inverse = Matrix(((1.0, -0.0, 0.0, -0.0), (-0.0, 1.0, -0.0, 2.0), (0.0, -0.0, 1.0, -4.2), (-0.0, 0.0, -0.0, 1.0)))
ob_bloco_stone_wall_1049_2591_z30.location = (-2.5, -2.325, 5.52)
ob_bloco_stone_wall_1049_2591_z52.parent = ob_parede_externa_norte_y2591_x1048_1055
ob_bloco_stone_wall_1049_2591_z52.matrix_parent_inverse = Matrix(((1.0, -0.0, 0.0, -0.0), (-0.0, 1.0, -0.0, 2.0), (0.0, -0.0, 1.0, -4.2), (-0.0, 0.0, -0.0, 1.0)))
ob_bloco_stone_wall_1049_2591_z52.location = (-2.5, -2.325, 7.44)
ob_bloco_stone_wall_1050_2591_z30.parent = ob_parede_externa_norte_y2591_x1048_1055
ob_bloco_stone_wall_1050_2591_z30.matrix_parent_inverse = Matrix(((1.0, -0.0, 0.0, -0.0), (-0.0, 1.0, -0.0, 2.0), (0.0, -0.0, 1.0, -4.2), (-0.0, 0.0, -0.0, 1.0)))
ob_bloco_stone_wall_1050_2591_z30.location = (-1.5, -2.325, 5.52)
ob_bloco_stone_wall_1050_2591_z52.parent = ob_parede_externa_norte_y2591_x1048_1055
ob_bloco_stone_wall_1050_2591_z52.matrix_parent_inverse = Matrix(((1.0, -0.0, 0.0, -0.0), (-0.0, 1.0, -0.0, 2.0), (0.0, -0.0, 1.0, -4.2), (-0.0, 0.0, -0.0, 1.0)))
ob_bloco_stone_wall_1050_2591_z52.location = (-1.5, -2.325, 7.2)
ob_bloco_stone_wall_1051_2591_z30.parent = ob_parede_externa_norte_y2591_x1048_1055
ob_bloco_stone_wall_1051_2591_z30.matrix_parent_inverse = Matrix(((1.0, -0.0, 0.0, -0.0), (-0.0, 1.0, -0.0, 2.0), (0.0, -0.0, 1.0, -4.2), (-0.0, 0.0, -0.0, 1.0)))
ob_bloco_stone_wall_1051_2591_z30.location = (-0.5, -2.325, 5.52)
ob_bloco_stone_wall_1051_2591_z52.parent = ob_parede_externa_norte_y2591_x1048_1055
ob_bloco_stone_wall_1051_2591_z52.matrix_parent_inverse = Matrix(((1.0, -0.0, 0.0, -0.0), (-0.0, 1.0, -0.0, 2.0), (0.0, -0.0, 1.0, -4.2), (-0.0, 0.0, -0.0, 1.0)))
ob_bloco_stone_wall_1051_2591_z52.location = (-0.5, -2.325, 7.44)
ob_bloco_stone_wall_1052_2591_z30.parent = ob_parede_externa_norte_y2591_x1048_1055
ob_bloco_stone_wall_1052_2591_z30.matrix_parent_inverse = Matrix(((1.0, -0.0, 0.0, -0.0), (-0.0, 1.0, -0.0, 2.0), (0.0, -0.0, 1.0, -4.2), (-0.0, 0.0, -0.0, 1.0)))
ob_bloco_stone_wall_1052_2591_z30.location = (0.5, -2.325, 5.52)
ob_bloco_stone_wall_1052_2591_z52.parent = ob_parede_externa_norte_y2591_x1048_1055
ob_bloco_stone_wall_1052_2591_z52.matrix_parent_inverse = Matrix(((1.0, -0.0, 0.0, -0.0), (-0.0, 1.0, -0.0, 2.0), (0.0, -0.0, 1.0, -4.2), (-0.0, 0.0, -0.0, 1.0)))
ob_bloco_stone_wall_1052_2591_z52.location = (0.5, -2.325, 7.2)
ob_bloco_stone_wall_1053_2591_z30.parent = ob_parede_externa_norte_y2591_x1048_1055
ob_bloco_stone_wall_1053_2591_z30.matrix_parent_inverse = Matrix(((1.0, -0.0, 0.0, -0.0), (-0.0, 1.0, -0.0, 2.0), (0.0, -0.0, 1.0, -4.2), (-0.0, 0.0, -0.0, 1.0)))
ob_bloco_stone_wall_1053_2591_z30.location = (1.5, -2.325, 5.52)
ob_bloco_stone_wall_1053_2591_z52.parent = ob_parede_externa_norte_y2591_x1048_1055
ob_bloco_stone_wall_1053_2591_z52.matrix_parent_inverse = Matrix(((1.0, -0.0, 0.0, -0.0), (-0.0, 1.0, -0.0, 2.0), (0.0, -0.0, 1.0, -4.2), (-0.0, 0.0, -0.0, 1.0)))
ob_bloco_stone_wall_1053_2591_z52.location = (1.5, -2.325, 7.44)
ob_bloco_stone_wall_1054_2591_z30.parent = ob_parede_externa_norte_y2591_x1048_1055
ob_bloco_stone_wall_1054_2591_z30.matrix_parent_inverse = Matrix(((1.0, -0.0, 0.0, -0.0), (-0.0, 1.0, -0.0, 2.0), (0.0, -0.0, 1.0, -4.2), (-0.0, 0.0, -0.0, 1.0)))
ob_bloco_stone_wall_1054_2591_z30.location = (2.5, -2.325, 5.52)
ob_bloco_stone_wall_1054_2591_z52.parent = ob_parede_externa_norte_y2591_x1048_1055
ob_bloco_stone_wall_1054_2591_z52.matrix_parent_inverse = Matrix(((1.0, -0.0, 0.0, -0.0), (-0.0, 1.0, -0.0, 2.0), (0.0, -0.0, 1.0, -4.2), (-0.0, 0.0, -0.0, 1.0)))
ob_bloco_stone_wall_1054_2591_z52.location = (2.5, -2.325, 7.2)
ob_bloco_stone_wall_1055_2591_z30.parent = ob_parede_externa_norte_y2591_x1048_1055
ob_bloco_stone_wall_1055_2591_z30.matrix_parent_inverse = Matrix(((1.0, -0.0, 0.0, -0.0), (-0.0, 1.0, -0.0, 2.0), (0.0, -0.0, 1.0, -4.2), (-0.0, 0.0, -0.0, 1.0)))
ob_bloco_stone_wall_1055_2591_z30.location = (3.5, -2.325, 5.52)
ob_bloco_stone_wall_1055_2591_z52.parent = ob_parede_externa_norte_y2591_x1048_1055
ob_bloco_stone_wall_1055_2591_z52.matrix_parent_inverse = Matrix(((1.0, -0.0, 0.0, -0.0), (-0.0, 1.0, -0.0, 2.0), (0.0, -0.0, 1.0, -4.2), (-0.0, 0.0, -0.0, 1.0)))
ob_bloco_stone_wall_1055_2591_z52.location = (3.5, -2.325, 7.44)
ob_parede_externa_sul_y2595_x1048_1055.location = (0.0, 2.0, 4.2)
ob_parede_externa_sul_y2595_x1048_1055.empty_display_type = 'CUBE'
ob_bloco_stone_wall_1048_2595_z30.parent = ob_parede_externa_sul_y2595_x1048_1055
ob_bloco_stone_wall_1048_2595_z30.matrix_parent_inverse = Matrix(((1.0, -0.0, 0.0, -0.0), (-0.0, 1.0, -0.0, -2.0), (0.0, -0.0, 1.0, -4.2), (-0.0, 0.0, -0.0, 1.0)))
ob_bloco_stone_wall_1048_2595_z30.location = (-3.5, 1.675, 5.52)
ob_bloco_stone_wall_1048_2595_z52.parent = ob_parede_externa_sul_y2595_x1048_1055
ob_bloco_stone_wall_1048_2595_z52.matrix_parent_inverse = Matrix(((1.0, -0.0, 0.0, -0.0), (-0.0, 1.0, -0.0, -2.0), (0.0, -0.0, 1.0, -4.2), (-0.0, 0.0, -0.0, 1.0)))
ob_bloco_stone_wall_1048_2595_z52.location = (-3.5, 1.675, 7.2)
ob_bloco_stone_wall_1049_2595_z30.parent = ob_parede_externa_sul_y2595_x1048_1055
ob_bloco_stone_wall_1049_2595_z30.matrix_parent_inverse = Matrix(((1.0, -0.0, 0.0, -0.0), (-0.0, 1.0, -0.0, -2.0), (0.0, -0.0, 1.0, -4.2), (-0.0, 0.0, -0.0, 1.0)))
ob_bloco_stone_wall_1049_2595_z30.location = (-2.5, 1.675, 5.52)
ob_bloco_stone_wall_1049_2595_z52.parent = ob_parede_externa_sul_y2595_x1048_1055
ob_bloco_stone_wall_1049_2595_z52.matrix_parent_inverse = Matrix(((1.0, -0.0, 0.0, -0.0), (-0.0, 1.0, -0.0, -2.0), (0.0, -0.0, 1.0, -4.2), (-0.0, 0.0, -0.0, 1.0)))
ob_bloco_stone_wall_1049_2595_z52.location = (-2.5, 1.675, 7.44)
ob_bloco_stone_wall_1050_2595_z30.parent = ob_parede_externa_sul_y2595_x1048_1055
ob_bloco_stone_wall_1050_2595_z30.matrix_parent_inverse = Matrix(((1.0, -0.0, 0.0, -0.0), (-0.0, 1.0, -0.0, -2.0), (0.0, -0.0, 1.0, -4.2), (-0.0, 0.0, -0.0, 1.0)))
ob_bloco_stone_wall_1050_2595_z30.location = (-1.5, 1.675, 5.52)
ob_bloco_stone_wall_1050_2595_z52.parent = ob_parede_externa_sul_y2595_x1048_1055
ob_bloco_stone_wall_1050_2595_z52.matrix_parent_inverse = Matrix(((1.0, -0.0, 0.0, -0.0), (-0.0, 1.0, -0.0, -2.0), (0.0, -0.0, 1.0, -4.2), (-0.0, 0.0, -0.0, 1.0)))
ob_bloco_stone_wall_1050_2595_z52.location = (-1.5, 1.675, 7.2)
ob_bloco_stone_wall_1051_2595_z30.parent = ob_parede_externa_sul_y2595_x1048_1055
ob_bloco_stone_wall_1051_2595_z30.matrix_parent_inverse = Matrix(((1.0, -0.0, 0.0, -0.0), (-0.0, 1.0, -0.0, -2.0), (0.0, -0.0, 1.0, -4.2), (-0.0, 0.0, -0.0, 1.0)))
ob_bloco_stone_wall_1051_2595_z30.location = (-0.5, 1.675, 5.52)
ob_bloco_stone_wall_1051_2595_z52.parent = ob_parede_externa_sul_y2595_x1048_1055
ob_bloco_stone_wall_1051_2595_z52.matrix_parent_inverse = Matrix(((1.0, -0.0, 0.0, -0.0), (-0.0, 1.0, -0.0, -2.0), (0.0, -0.0, 1.0, -4.2), (-0.0, 0.0, -0.0, 1.0)))
ob_bloco_stone_wall_1051_2595_z52.location = (-0.5, 1.675, 7.44)
ob_bloco_stone_wall_1052_2595_z30.parent = ob_parede_externa_sul_y2595_x1048_1055
ob_bloco_stone_wall_1052_2595_z30.matrix_parent_inverse = Matrix(((1.0, -0.0, 0.0, -0.0), (-0.0, 1.0, -0.0, -2.0), (0.0, -0.0, 1.0, -4.2), (-0.0, 0.0, -0.0, 1.0)))
ob_bloco_stone_wall_1052_2595_z30.location = (0.5, 1.675, 5.52)
ob_bloco_stone_wall_1052_2595_z52.parent = ob_parede_externa_sul_y2595_x1048_1055
ob_bloco_stone_wall_1052_2595_z52.matrix_parent_inverse = Matrix(((1.0, -0.0, 0.0, -0.0), (-0.0, 1.0, -0.0, -2.0), (0.0, -0.0, 1.0, -4.2), (-0.0, 0.0, -0.0, 1.0)))
ob_bloco_stone_wall_1052_2595_z52.location = (0.5, 1.675, 7.2)
ob_bloco_stone_wall_1053_2595_z30.parent = ob_parede_externa_sul_y2595_x1048_1055
ob_bloco_stone_wall_1053_2595_z30.matrix_parent_inverse = Matrix(((1.0, -0.0, 0.0, -0.0), (-0.0, 1.0, -0.0, -2.0), (0.0, -0.0, 1.0, -4.2), (-0.0, 0.0, -0.0, 1.0)))
ob_bloco_stone_wall_1053_2595_z30.location = (1.5, 1.675, 5.52)
ob_bloco_stone_wall_1053_2595_z52.parent = ob_parede_externa_sul_y2595_x1048_1055
ob_bloco_stone_wall_1053_2595_z52.matrix_parent_inverse = Matrix(((1.0, -0.0, 0.0, -0.0), (-0.0, 1.0, -0.0, -2.0), (0.0, -0.0, 1.0, -4.2), (-0.0, 0.0, -0.0, 1.0)))
ob_bloco_stone_wall_1053_2595_z52.location = (1.5, 1.675, 7.44)
ob_bloco_stone_wall_1054_2595_z30.parent = ob_parede_externa_sul_y2595_x1048_1055
ob_bloco_stone_wall_1054_2595_z30.matrix_parent_inverse = Matrix(((1.0, -0.0, 0.0, -0.0), (-0.0, 1.0, -0.0, -2.0), (0.0, -0.0, 1.0, -4.2), (-0.0, 0.0, -0.0, 1.0)))
ob_bloco_stone_wall_1054_2595_z30.location = (2.5, 1.675, 5.52)
ob_bloco_stone_wall_1054_2595_z52.parent = ob_parede_externa_sul_y2595_x1048_1055
ob_bloco_stone_wall_1054_2595_z52.matrix_parent_inverse = Matrix(((1.0, -0.0, 0.0, -0.0), (-0.0, 1.0, -0.0, -2.0), (0.0, -0.0, 1.0, -4.2), (-0.0, 0.0, -0.0, 1.0)))
ob_bloco_stone_wall_1054_2595_z52.location = (2.5, 1.675, 7.2)
ob_bloco_stone_wall_1055_2595_z30.parent = ob_parede_externa_sul_y2595_x1048_1055
ob_bloco_stone_wall_1055_2595_z30.matrix_parent_inverse = Matrix(((1.0, -0.0, 0.0, -0.0), (-0.0, 1.0, -0.0, -2.0), (0.0, -0.0, 1.0, -4.2), (-0.0, 0.0, -0.0, 1.0)))
ob_bloco_stone_wall_1055_2595_z30.location = (3.5, 1.675, 5.52)
ob_bloco_stone_wall_1055_2595_z52.parent = ob_parede_externa_sul_y2595_x1048_1055
ob_bloco_stone_wall_1055_2595_z52.matrix_parent_inverse = Matrix(((1.0, -0.0, 0.0, -0.0), (-0.0, 1.0, -0.0, -2.0), (0.0, -0.0, 1.0, -4.2), (-0.0, 0.0, -0.0, 1.0)))
ob_bloco_stone_wall_1055_2595_z52.location = (3.5, 1.675, 7.44)
ob_pisos_lajes.location = (0.0, 0.0, 0.0)
ob_pisos_lajes.empty_display_type = 'CUBE'
ob_piso_cobblestones_1048_2592_z52.parent = ob_pisos_lajes
ob_piso_cobblestones_1048_2592_z52.location = (-3.5, -1.0, 6.79)
ob_piso_cobblestones_1049_2592_z52.parent = ob_pisos_lajes
ob_piso_cobblestones_1049_2592_z52.location = (-2.5, -1.0, 6.79)
ob_piso_cobblestones_1050_2592_z52.parent = ob_pisos_lajes
ob_piso_cobblestones_1050_2592_z52.location = (-1.5, -1.0, 6.79)
ob_piso_cobblestones_1051_2592_z52.parent = ob_pisos_lajes
ob_piso_cobblestones_1051_2592_z52.location = (-0.5, -1.0, 6.79)
ob_piso_cobblestones_1052_2592_z52.parent = ob_pisos_lajes
ob_piso_cobblestones_1052_2592_z52.location = (0.5, -1.0, 6.79)
ob_piso_cobblestones_1053_2592_z52.parent = ob_pisos_lajes
ob_piso_cobblestones_1053_2592_z52.location = (1.5, -1.0, 6.79)
ob_piso_cobblestones_1054_2592_z52.parent = ob_pisos_lajes
ob_piso_cobblestones_1054_2592_z52.location = (2.5, -1.0, 6.79)
ob_piso_cobblestones_1055_2592_z52.parent = ob_pisos_lajes
ob_piso_cobblestones_1055_2592_z52.location = (3.5, -1.0, 6.79)
ob_piso_cobblestones_1048_2593_z52.parent = ob_pisos_lajes
ob_piso_cobblestones_1048_2593_z52.location = (-3.5, 0.0, 6.79)
ob_piso_cobblestones_1049_2593_z52.parent = ob_pisos_lajes
ob_piso_cobblestones_1049_2593_z52.location = (-2.5, 0.0, 6.79)
ob_piso_cobblestones_1050_2593_z52.parent = ob_pisos_lajes
ob_piso_cobblestones_1050_2593_z52.location = (-1.5, 0.0, 6.79)
ob_piso_cobblestones_1051_2593_z52.parent = ob_pisos_lajes
ob_piso_cobblestones_1051_2593_z52.location = (-0.5, 0.0, 6.79)
ob_piso_cobblestones_1052_2593_z52.parent = ob_pisos_lajes
ob_piso_cobblestones_1052_2593_z52.location = (0.5, 0.0, 6.79)
ob_piso_cobblestones_1053_2593_z52.parent = ob_pisos_lajes
ob_piso_cobblestones_1053_2593_z52.location = (1.5, 0.0, 6.79)
ob_piso_cobblestones_1054_2593_z52.parent = ob_pisos_lajes
ob_piso_cobblestones_1054_2593_z52.location = (2.5, 0.0, 6.79)
ob_piso_cobblestones_1055_2593_z52.parent = ob_pisos_lajes
ob_piso_cobblestones_1055_2593_z52.location = (3.5, 0.0, 6.79)
ob_piso_cobblestones_1048_2594_z52.parent = ob_pisos_lajes
ob_piso_cobblestones_1048_2594_z52.location = (-3.5, 1.0, 6.79)
ob_piso_cobblestones_1049_2594_z52.parent = ob_pisos_lajes
ob_piso_cobblestones_1049_2594_z52.location = (-2.5, 1.0, 6.79)
ob_piso_cobblestones_1050_2594_z52.parent = ob_pisos_lajes
ob_piso_cobblestones_1050_2594_z52.location = (-1.5, 1.0, 6.79)
ob_piso_cobblestones_1051_2594_z52.parent = ob_pisos_lajes
ob_piso_cobblestones_1051_2594_z52.location = (-0.5, 1.0, 6.79)
ob_piso_cobblestones_1052_2594_z52.parent = ob_pisos_lajes
ob_piso_cobblestones_1052_2594_z52.location = (0.5, 1.0, 6.79)
ob_piso_cobblestones_1053_2594_z52.parent = ob_pisos_lajes
ob_piso_cobblestones_1053_2594_z52.location = (1.5, 1.0, 6.79)
ob_piso_cobblestones_1054_2594_z52.parent = ob_pisos_lajes
ob_piso_cobblestones_1054_2594_z52.location = (2.5, 1.0, 6.79)
ob_piso_cobblestones_1055_2594_z52.parent = ob_pisos_lajes
ob_piso_cobblestones_1055_2594_z52.location = (3.5, 1.0, 6.79)
ob_moveis_decoracoes.location = (0.0, 0.0, 0.0)
ob_moveis_decoracoes.empty_display_type = 'CUBE'
ob_movel_water_1049_2591_z_5.parent = ob_moveis_decoracoes
ob_movel_water_1049_2591_z_5.location = (-2.5, -2.0, 0.06)

# ---- collection membership
col_01_paredes_externas.objects.link(ob_parede_externa_norte_y2591_x1048_1055)
col_01_paredes_externas.objects.link(ob_bloco_stone_wall_1048_2591_z30)
col_01_paredes_externas.objects.link(ob_bloco_stone_wall_1048_2591_z52)
col_01_paredes_externas.objects.link(ob_bloco_stone_wall_1049_2591_z30)
col_01_paredes_externas.objects.link(ob_bloco_stone_wall_1049_2591_z52)
col_01_paredes_externas.objects.link(ob_bloco_stone_wall_1050_2591_z30)
col_01_paredes_externas.objects.link(ob_bloco_stone_wall_1050_2591_z52)
col_01_paredes_externas.objects.link(ob_bloco_stone_wall_1051_2591_z30)
col_01_paredes_externas.objects.link(ob_bloco_stone_wall_1051_2591_z52)
col_01_paredes_externas.objects.link(ob_bloco_stone_wall_1052_2591_z30)
col_01_paredes_externas.objects.link(ob_bloco_stone_wall_1052_2591_z52)
col_01_paredes_externas.objects.link(ob_bloco_stone_wall_1053_2591_z30)
col_01_paredes_externas.objects.link(ob_bloco_stone_wall_1053_2591_z52)
col_01_paredes_externas.objects.link(ob_bloco_stone_wall_1054_2591_z30)
col_01_paredes_externas.objects.link(ob_bloco_stone_wall_1054_2591_z52)
col_01_paredes_externas.objects.link(ob_bloco_stone_wall_1055_2591_z30)
col_01_paredes_externas.objects.link(ob_bloco_stone_wall_1055_2591_z52)
col_01_paredes_externas.objects.link(ob_parede_externa_sul_y2595_x1048_1055)
col_01_paredes_externas.objects.link(ob_bloco_stone_wall_1048_2595_z30)
col_01_paredes_externas.objects.link(ob_bloco_stone_wall_1048_2595_z52)
col_01_paredes_externas.objects.link(ob_bloco_stone_wall_1049_2595_z30)
col_01_paredes_externas.objects.link(ob_bloco_stone_wall_1049_2595_z52)
col_01_paredes_externas.objects.link(ob_bloco_stone_wall_1050_2595_z30)
col_01_paredes_externas.objects.link(ob_bloco_stone_wall_1050_2595_z52)
col_01_paredes_externas.objects.link(ob_bloco_stone_wall_1051_2595_z30)
col_01_paredes_externas.objects.link(ob_bloco_stone_wall_1051_2595_z52)
col_01_paredes_externas.objects.link(ob_bloco_stone_wall_1052_2595_z30)
col_01_paredes_externas.objects.link(ob_bloco_stone_wall_1052_2595_z52)
col_01_paredes_externas.objects.link(ob_bloco_stone_wall_1053_2595_z30)
col_01_paredes_externas.objects.link(ob_bloco_stone_wall_1053_2595_z52)
col_01_paredes_externas.objects.link(ob_bloco_stone_wall_1054_2595_z30)
col_01_paredes_externas.objects.link(ob_bloco_stone_wall_1054_2595_z52)
col_01_paredes_externas.objects.link(ob_bloco_stone_wall_1055_2595_z30)
col_01_paredes_externas.objects.link(ob_bloco_stone_wall_1055_2595_z52)
col_03_pisos_escadas.objects.link(ob_pisos_lajes)
col_03_pisos_escadas.objects.link(ob_piso_cobblestones_1048_2592_z52)
col_03_pisos_escadas.objects.link(ob_piso_cobblestones_1049_2592_z52)
col_03_pisos_escadas.objects.link(ob_piso_cobblestones_1050_2592_z52)
col_03_pisos_escadas.objects.link(ob_piso_cobblestones_1051_2592_z52)
col_03_pisos_escadas.objects.link(ob_piso_cobblestones_1052_2592_z52)
col_03_pisos_escadas.objects.link(ob_piso_cobblestones_1053_2592_z52)
col_03_pisos_escadas.objects.link(ob_piso_cobblestones_1054_2592_z52)
col_03_pisos_escadas.objects.link(ob_piso_cobblestones_1055_2592_z52)
col_03_pisos_escadas.objects.link(ob_piso_cobblestones_1048_2593_z52)
col_03_pisos_escadas.objects.link(ob_piso_cobblestones_1049_2593_z52)
col_03_pisos_escadas.objects.link(ob_piso_cobblestones_1050_2593_z52)
col_03_pisos_escadas.objects.link(ob_piso_cobblestones_1051_2593_z52)
col_03_pisos_escadas.objects.link(ob_piso_cobblestones_1052_2593_z52)
col_03_pisos_escadas.objects.link(ob_piso_cobblestones_1053_2593_z52)
col_03_pisos_escadas.objects.link(ob_piso_cobblestones_1054_2593_z52)
col_03_pisos_escadas.objects.link(ob_piso_cobblestones_1055_2593_z52)
col_03_pisos_escadas.objects.link(ob_piso_cobblestones_1048_2594_z52)
col_03_pisos_escadas.objects.link(ob_piso_cobblestones_1049_2594_z52)
col_03_pisos_escadas.objects.link(ob_piso_cobblestones_1050_2594_z52)
col_03_pisos_escadas.objects.link(ob_piso_cobblestones_1051_2594_z52)
col_03_pisos_escadas.objects.link(ob_piso_cobblestones_1052_2594_z52)
col_03_pisos_escadas.objects.link(ob_piso_cobblestones_1053_2594_z52)
col_03_pisos_escadas.objects.link(ob_piso_cobblestones_1054_2594_z52)
col_03_pisos_escadas.objects.link(ob_piso_cobblestones_1055_2594_z52)
col_04_moveis_decoracoes.objects.link(ob_moveis_decoracoes)
col_04_moveis_decoracoes.objects.link(ob_movel_water_1049_2591_z_5)

# ---- scene / render settings (as saved in the file)
scene.frame_start = 1; scene.frame_end = 250; scene.frame_set(1)
scene.render.engine = 'BLENDER_EEVEE_NEXT'
scene.render.bake_bias = 0.0
scene.render.bake_samples = 0
scene.cycles.sampling_pattern = 'TABULATED_SOBOL'
scene.eevee.use_volume_custom_range = False
bpy.context.view_layer.update()

# ---- added for rendering (the .blend has no active camera and no usable light): camera, sun + grey world if the file has none
cam_auto = bpy.data.cameras.new('AutoCamera')
cam_auto.lens = 50.0
cam_auto.sensor_width = 36.0
cam_auto.clip_end = 1000.0
ob_auto_camera = bpy.data.objects.new('AutoCamera', cam_auto)
scene.collection.objects.link(ob_auto_camera)
ob_auto_camera.location = (11.2393, -13.8121, 13.0114)
ob_auto_camera.rotation_euler = (1.09748, -7.21219e-08, 0.694738)
scene.camera = ob_auto_camera
light_auto_sun = bpy.data.lights.new('AutoSun', 'SUN')
light_auto_sun.energy = 3.0
light_auto_sun.angle = 0.0523599
ob_auto_sun = bpy.data.objects.new('AutoSun', light_auto_sun)
scene.collection.objects.link(ob_auto_sun)
ob_auto_sun.rotation_euler = (0.872665, 0.174533, 0.523599)
if scene.world is None:
    world_auto = bpy.data.worlds.new('AutoWorld')
    world_auto.color = (0.3, 0.3, 0.3)
    scene.world = world_auto
bpy.context.view_layer.update()

